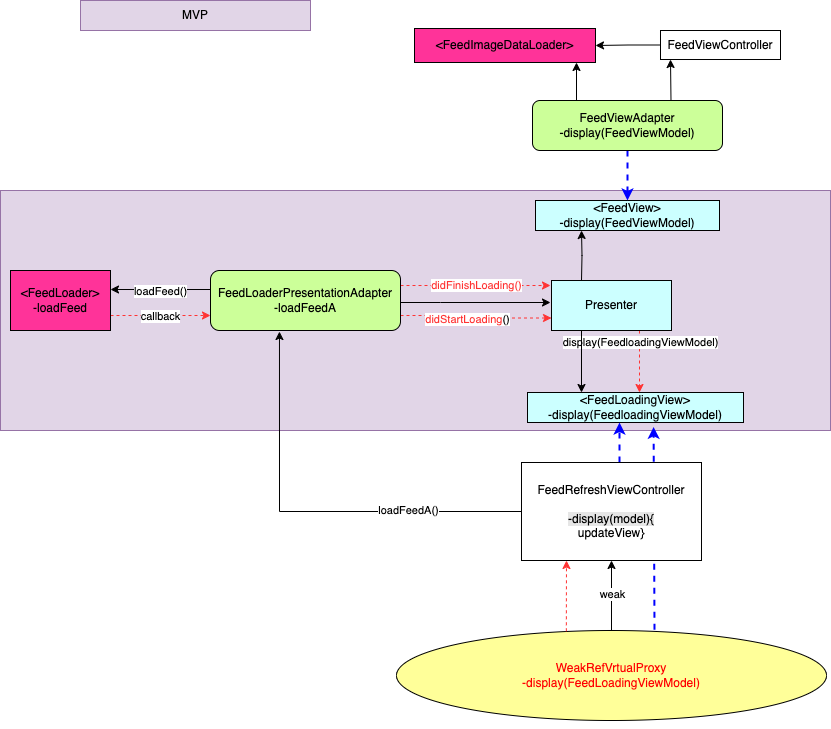

The diagram above was exported from draw.io. Its source (the exported page's mxGraphModel, read from the mxfile embedded in the PNG):
<mxGraphModel dx="1176" dy="685" grid="1" gridSize="10" guides="1" tooltips="1" connect="1" arrows="1" fold="1" page="1" pageScale="1" pageWidth="827" pageHeight="1169" math="0" shadow="0">
  <root>
    <mxCell id="0" />
    <mxCell id="1" parent="0" />
    <mxCell id="J65jRxzxV3uHe99fgNZf-45" value="" style="rounded=0;whiteSpace=wrap;html=1;fillColor=#e1d5e7;strokeColor=#9673a6;" parent="1" vertex="1">
      <mxGeometry y="231" width="830" height="240" as="geometry" />
    </mxCell>
    <mxCell id="J65jRxzxV3uHe99fgNZf-35" value="" style="rounded=0;orthogonalLoop=1;jettySize=auto;html=1;dashed=1;exitX=0.6;exitY=-0.009;exitDx=0;exitDy=0;exitPerimeter=0;strokeWidth=2;strokeColor=#0000FF;" parent="1" source="J65jRxzxV3uHe99fgNZf-34" edge="1">
      <mxGeometry relative="1" as="geometry">
        <mxPoint x="640.0100000000001" y="671.0000000000001" as="sourcePoint" />
        <mxPoint x="653.1" y="467.37" as="targetPoint" />
      </mxGeometry>
    </mxCell>
    <mxCell id="J65jRxzxV3uHe99fgNZf-42" value="" style="edgeStyle=orthogonalEdgeStyle;rounded=0;orthogonalLoop=1;jettySize=auto;html=1;" parent="1" source="J65jRxzxV3uHe99fgNZf-34" target="J65jRxzxV3uHe99fgNZf-15" edge="1">
      <mxGeometry relative="1" as="geometry" />
    </mxCell>
    <mxCell id="J65jRxzxV3uHe99fgNZf-43" value="weak" style="edgeLabel;html=1;align=center;verticalAlign=middle;resizable=0;points=[];" parent="J65jRxzxV3uHe99fgNZf-42" vertex="1" connectable="0">
      <mxGeometry x="0.0571" relative="1" as="geometry">
        <mxPoint as="offset" />
      </mxGeometry>
    </mxCell>
    <mxCell id="J65jRxzxV3uHe99fgNZf-34" value="&lt;font color=&quot;#ff0000&quot;&gt;WeakRefVrtualProxy&lt;br&gt;-display(FeedLoadingViewModel)&lt;/font&gt;" style="ellipse;whiteSpace=wrap;html=1;fillColor=#FFFF99;" parent="1" vertex="1">
      <mxGeometry x="396" y="671" width="430" height="90" as="geometry" />
    </mxCell>
    <mxCell id="J65jRxzxV3uHe99fgNZf-3" style="edgeStyle=orthogonalEdgeStyle;rounded=0;orthogonalLoop=1;jettySize=auto;html=1;exitX=0;exitY=0.5;exitDx=0;exitDy=0;entryX=1;entryY=0.5;entryDx=0;entryDy=0;" parent="1" edge="1">
      <mxGeometry relative="1" as="geometry">
        <mxPoint x="210" y="330" as="sourcePoint" />
        <mxPoint x="110" y="330" as="targetPoint" />
      </mxGeometry>
    </mxCell>
    <mxCell id="J65jRxzxV3uHe99fgNZf-7" value="loadFeed()" style="edgeLabel;html=1;align=center;verticalAlign=middle;resizable=0;points=[];" parent="J65jRxzxV3uHe99fgNZf-3" vertex="1" connectable="0">
      <mxGeometry x="0.0222" y="1" relative="1" as="geometry">
        <mxPoint as="offset" />
      </mxGeometry>
    </mxCell>
    <mxCell id="J65jRxzxV3uHe99fgNZf-6" value="" style="edgeStyle=orthogonalEdgeStyle;rounded=0;orthogonalLoop=1;jettySize=auto;html=1;" parent="1" edge="1">
      <mxGeometry relative="1" as="geometry">
        <mxPoint x="400" y="343" as="sourcePoint" />
        <mxPoint x="550" y="343" as="targetPoint" />
        <Array as="points">
          <mxPoint x="440" y="343" />
          <mxPoint x="440" y="343" />
        </Array>
      </mxGeometry>
    </mxCell>
    <mxCell id="J65jRxzxV3uHe99fgNZf-25" style="edgeStyle=orthogonalEdgeStyle;rounded=0;orthogonalLoop=1;jettySize=auto;html=1;exitX=1;exitY=0.75;exitDx=0;exitDy=0;entryX=0;entryY=0.75;entryDx=0;entryDy=0;dashed=1;strokeColor=#FF3333;" parent="1" source="J65jRxzxV3uHe99fgNZf-1" target="J65jRxzxV3uHe99fgNZf-4" edge="1">
      <mxGeometry relative="1" as="geometry">
        <mxPoint x="530" y="356" as="targetPoint" />
      </mxGeometry>
    </mxCell>
    <mxCell id="J65jRxzxV3uHe99fgNZf-30" value="&lt;font color=&quot;#ff3333&quot;&gt;didStartLoading&lt;/font&gt;()" style="edgeLabel;html=1;align=center;verticalAlign=middle;resizable=0;points=[];" parent="J65jRxzxV3uHe99fgNZf-25" vertex="1" connectable="0">
      <mxGeometry x="-0.1439" y="-3" relative="1" as="geometry">
        <mxPoint as="offset" />
      </mxGeometry>
    </mxCell>
    <mxCell id="J65jRxzxV3uHe99fgNZf-31" style="edgeStyle=orthogonalEdgeStyle;rounded=0;orthogonalLoop=1;jettySize=auto;html=1;exitX=1;exitY=0.25;exitDx=0;exitDy=0;dashed=1;strokeColor=#FF3333;" parent="1" source="J65jRxzxV3uHe99fgNZf-1" edge="1">
      <mxGeometry relative="1" as="geometry">
        <mxPoint x="550" y="326" as="targetPoint" />
      </mxGeometry>
    </mxCell>
    <mxCell id="J65jRxzxV3uHe99fgNZf-32" value="&lt;font color=&quot;#ff3333&quot;&gt;didFinishLoading()&lt;/font&gt;" style="edgeLabel;html=1;align=center;verticalAlign=middle;resizable=0;points=[];" parent="J65jRxzxV3uHe99fgNZf-31" vertex="1" connectable="0">
      <mxGeometry x="-0.0033" y="-1" relative="1" as="geometry">
        <mxPoint x="1" y="-1" as="offset" />
      </mxGeometry>
    </mxCell>
    <mxCell id="J65jRxzxV3uHe99fgNZf-1" value="FeedLoaderPresentationAdapter&lt;br&gt;-loadFeedA" style="rounded=1;whiteSpace=wrap;html=1;fillColor=#CCFF99;" parent="1" vertex="1">
      <mxGeometry x="210" y="311" width="190" height="60" as="geometry" />
    </mxCell>
    <mxCell id="J65jRxzxV3uHe99fgNZf-9" style="edgeStyle=orthogonalEdgeStyle;rounded=0;orthogonalLoop=1;jettySize=auto;html=1;exitX=1;exitY=0.75;exitDx=0;exitDy=0;entryX=0;entryY=0.75;entryDx=0;entryDy=0;dashed=1;strokeColor=#FF3333;" parent="1" source="J65jRxzxV3uHe99fgNZf-2" target="J65jRxzxV3uHe99fgNZf-1" edge="1">
      <mxGeometry relative="1" as="geometry" />
    </mxCell>
    <mxCell id="J65jRxzxV3uHe99fgNZf-10" value="callback" style="edgeLabel;html=1;align=center;verticalAlign=middle;resizable=0;points=[];" parent="J65jRxzxV3uHe99fgNZf-9" vertex="1" connectable="0">
      <mxGeometry x="-0.02" relative="1" as="geometry">
        <mxPoint as="offset" />
      </mxGeometry>
    </mxCell>
    <mxCell id="J65jRxzxV3uHe99fgNZf-2" value="&amp;lt;FeedLoader&amp;gt;&lt;br&gt;-loadFeed" style="rounded=0;whiteSpace=wrap;html=1;fillColor=#FF3399;" parent="1" vertex="1">
      <mxGeometry x="10" y="311" width="100" height="60" as="geometry" />
    </mxCell>
    <mxCell id="J65jRxzxV3uHe99fgNZf-12" value="" style="edgeStyle=orthogonalEdgeStyle;rounded=0;orthogonalLoop=1;jettySize=auto;html=1;dashed=1;strokeColor=#FF3333;" parent="1" edge="1">
      <mxGeometry relative="1" as="geometry">
        <mxPoint x="639" y="371" as="sourcePoint" />
        <mxPoint x="639" y="433" as="targetPoint" />
      </mxGeometry>
    </mxCell>
    <mxCell id="J65jRxzxV3uHe99fgNZf-27" value="display(FeedloadingViewModel)" style="edgeLabel;html=1;align=center;verticalAlign=middle;resizable=0;points=[];" parent="J65jRxzxV3uHe99fgNZf-12" vertex="1" connectable="0">
      <mxGeometry x="-0.64" relative="1" as="geometry">
        <mxPoint as="offset" />
      </mxGeometry>
    </mxCell>
    <mxCell id="J65jRxzxV3uHe99fgNZf-14" value="" style="edgeStyle=orthogonalEdgeStyle;rounded=0;orthogonalLoop=1;jettySize=auto;html=1;exitX=0.5;exitY=0;exitDx=0;exitDy=0;exitPerimeter=0;entryX=0.25;entryY=1;entryDx=0;entryDy=0;" parent="1" target="J65jRxzxV3uHe99fgNZf-13" edge="1">
      <mxGeometry relative="1" as="geometry">
        <mxPoint x="581" y="321" as="sourcePoint" />
        <mxPoint x="581" y="291" as="targetPoint" />
      </mxGeometry>
    </mxCell>
    <mxCell id="J65jRxzxV3uHe99fgNZf-28" style="edgeStyle=orthogonalEdgeStyle;rounded=0;orthogonalLoop=1;jettySize=auto;html=1;exitX=0.25;exitY=1;exitDx=0;exitDy=0;entryX=0.25;entryY=0;entryDx=0;entryDy=0;" parent="1" source="J65jRxzxV3uHe99fgNZf-4" target="J65jRxzxV3uHe99fgNZf-11" edge="1">
      <mxGeometry relative="1" as="geometry" />
    </mxCell>
    <mxCell id="J65jRxzxV3uHe99fgNZf-4" value="Presenter" style="rounded=0;whiteSpace=wrap;html=1;fillColor=#CCFFFF;" parent="1" vertex="1">
      <mxGeometry x="551" y="321" width="120" height="50" as="geometry" />
    </mxCell>
    <mxCell id="J65jRxzxV3uHe99fgNZf-11" value="&amp;lt;FeedLoadingView&amp;gt;&lt;br&gt;-display(FeedloadingViewModel)" style="rounded=0;whiteSpace=wrap;html=1;fillColor=#CCFFFF;" parent="1" vertex="1">
      <mxGeometry x="527" y="433" width="216" height="30" as="geometry" />
    </mxCell>
    <mxCell id="J65jRxzxV3uHe99fgNZf-13" value="&amp;lt;FeedView&amp;gt;&lt;br&gt;-display(FeedViewModel)" style="rounded=0;whiteSpace=wrap;html=1;fillColor=#CCFFFF;" parent="1" vertex="1">
      <mxGeometry x="535" y="241" width="184" height="30" as="geometry" />
    </mxCell>
    <mxCell id="J65jRxzxV3uHe99fgNZf-19" value="" style="edgeStyle=orthogonalEdgeStyle;rounded=0;orthogonalLoop=1;jettySize=auto;html=1;dashed=1;strokeWidth=2;strokeColor=#0000FF;" parent="1" edge="1">
      <mxGeometry relative="1" as="geometry">
        <mxPoint x="619" y="503" as="sourcePoint" />
        <mxPoint x="619" y="463" as="targetPoint" />
        <Array as="points">
          <mxPoint x="619" y="481" />
          <mxPoint x="619" y="481" />
        </Array>
      </mxGeometry>
    </mxCell>
    <mxCell id="J65jRxzxV3uHe99fgNZf-20" style="edgeStyle=orthogonalEdgeStyle;rounded=0;orthogonalLoop=1;jettySize=auto;html=1;exitX=0;exitY=0.5;exitDx=0;exitDy=0;entryX=0.363;entryY=1.017;entryDx=0;entryDy=0;entryPerimeter=0;" parent="1" source="J65jRxzxV3uHe99fgNZf-15" target="J65jRxzxV3uHe99fgNZf-1" edge="1">
      <mxGeometry relative="1" as="geometry">
        <mxPoint x="280" y="381" as="targetPoint" />
      </mxGeometry>
    </mxCell>
    <mxCell id="J65jRxzxV3uHe99fgNZf-21" value="loadFeedA()" style="edgeLabel;html=1;align=center;verticalAlign=middle;resizable=0;points=[];" parent="J65jRxzxV3uHe99fgNZf-20" vertex="1" connectable="0">
      <mxGeometry x="-0.4592" y="-2" relative="1" as="geometry">
        <mxPoint as="offset" />
      </mxGeometry>
    </mxCell>
    <mxCell id="J65jRxzxV3uHe99fgNZf-44" style="edgeStyle=orthogonalEdgeStyle;rounded=0;orthogonalLoop=1;jettySize=auto;html=1;exitX=0.395;exitY=0.009;exitDx=0;exitDy=0;entryX=0.25;entryY=1;entryDx=0;entryDy=0;exitPerimeter=0;dashed=1;strokeColor=#FF3333;" parent="1" source="J65jRxzxV3uHe99fgNZf-34" target="J65jRxzxV3uHe99fgNZf-15" edge="1">
      <mxGeometry relative="1" as="geometry" />
    </mxCell>
    <mxCell id="J65jRxzxV3uHe99fgNZf-15" value="FeedRefreshViewController&lt;br&gt;&lt;br&gt;&lt;span style=&quot;background-color: rgb(230, 230, 230);&quot;&gt;-display(model){&lt;br&gt;&lt;/span&gt;updateView}" style="rounded=0;whiteSpace=wrap;html=1;" parent="1" vertex="1">
      <mxGeometry x="521" y="503" width="180" height="98" as="geometry" />
    </mxCell>
    <mxCell id="J65jRxzxV3uHe99fgNZf-36" style="edgeStyle=orthogonalEdgeStyle;rounded=0;orthogonalLoop=1;jettySize=auto;html=1;exitX=0.5;exitY=1;exitDx=0;exitDy=0;" parent="1" source="J65jRxzxV3uHe99fgNZf-34" target="J65jRxzxV3uHe99fgNZf-34" edge="1">
      <mxGeometry relative="1" as="geometry" />
    </mxCell>
    <mxCell id="J65jRxzxV3uHe99fgNZf-47" value="" style="edgeStyle=orthogonalEdgeStyle;rounded=0;orthogonalLoop=1;jettySize=auto;html=1;strokeWidth=2;dashed=1;strokeColor=#0000FF;" parent="1" source="J65jRxzxV3uHe99fgNZf-46" target="J65jRxzxV3uHe99fgNZf-13" edge="1">
      <mxGeometry relative="1" as="geometry" />
    </mxCell>
    <mxCell id="J65jRxzxV3uHe99fgNZf-50" value="" style="edgeStyle=orthogonalEdgeStyle;rounded=0;orthogonalLoop=1;jettySize=auto;html=1;" parent="1" edge="1">
      <mxGeometry relative="1" as="geometry">
        <mxPoint x="627" y="141" as="sourcePoint" />
        <mxPoint x="670" y="100" as="targetPoint" />
      </mxGeometry>
    </mxCell>
    <mxCell id="J65jRxzxV3uHe99fgNZf-51" style="edgeStyle=orthogonalEdgeStyle;rounded=0;orthogonalLoop=1;jettySize=auto;html=1;exitX=0.25;exitY=0;exitDx=0;exitDy=0;entryX=0.895;entryY=1;entryDx=0;entryDy=0;entryPerimeter=0;" parent="1" source="J65jRxzxV3uHe99fgNZf-46" target="J65jRxzxV3uHe99fgNZf-49" edge="1">
      <mxGeometry relative="1" as="geometry" />
    </mxCell>
    <mxCell id="J65jRxzxV3uHe99fgNZf-46" value="FeedViewAdapter&lt;br&gt;-display(FeedViewModel)" style="rounded=1;whiteSpace=wrap;html=1;fillColor=#CCFF99;" parent="1" vertex="1">
      <mxGeometry x="532" y="141" width="190" height="50" as="geometry" />
    </mxCell>
    <mxCell id="J65jRxzxV3uHe99fgNZf-52" value="" style="edgeStyle=orthogonalEdgeStyle;rounded=0;orthogonalLoop=1;jettySize=auto;html=1;" parent="1" source="J65jRxzxV3uHe99fgNZf-48" target="J65jRxzxV3uHe99fgNZf-49" edge="1">
      <mxGeometry relative="1" as="geometry" />
    </mxCell>
    <mxCell id="J65jRxzxV3uHe99fgNZf-48" value="FeedViewController" style="rounded=0;whiteSpace=wrap;html=1;" parent="1" vertex="1">
      <mxGeometry x="660" y="71" width="120" height="29" as="geometry" />
    </mxCell>
    <mxCell id="J65jRxzxV3uHe99fgNZf-49" value="&amp;lt;FeedImageDataLoader&amp;gt;" style="rounded=0;whiteSpace=wrap;html=1;fillColor=#FF3399;" parent="1" vertex="1">
      <mxGeometry x="414" y="69" width="181" height="34" as="geometry" />
    </mxCell>
    <mxCell id="J65jRxzxV3uHe99fgNZf-53" value="MVP" style="text;html=1;strokeColor=#9673a6;fillColor=#e1d5e7;align=center;verticalAlign=middle;whiteSpace=wrap;rounded=0;" parent="1" vertex="1">
      <mxGeometry x="80" y="41" width="230" height="30" as="geometry" />
    </mxCell>
  </root>
</mxGraphModel>